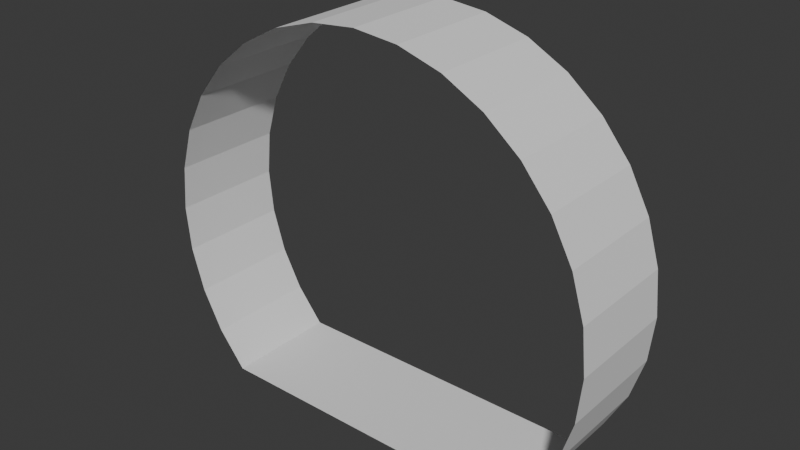 # Source: Tunnel.blend  (saved by Blender 5.1.30; exported with 4.5.12 LTS)
import bpy
from mathutils import Matrix  # noqa: F401  (used for matrix-valued properties, if any)

bpy.ops.wm.read_factory_settings(use_empty=True)
scene = bpy.context.scene
scene.name = 'Scene'

# ---- collections
col_collection = bpy.data.collections.new('Collection'); scene.collection.children.link(col_collection)

# ---- world
world_world = bpy.data.worlds.new('World'); scene.world = world_world
world_world.use_nodes = True; world_world.node_tree.nodes.clear()
_N = world_world.node_tree.nodes; _L = world_world.node_tree.links
n0 = _N.new('ShaderNodeOutputWorld'); n0.name = 'World Output'; n0.location = (200, 100)
n1 = _N.new('ShaderNodeBackground'); n1.name = 'Background'; n1.location = (-200, 100)
n1.inputs[0].default_value = (0.05088, 0.05088, 0.05088, 1.0)
_L.new(n1.outputs[0], n0.inputs[0])
n0.is_active_output = True
world_world.color = (0.05088, 0.05088, 0.05088)
world_world.sun_shadow_jitter_overblur = 0.0

# ---- meshes
me_cylinder = bpy.data.meshes.new('Cylinder')
me_cylinder.from_pydata([(-3.677, 1.3, 5.2), (-3.677, -1.3, 5.2), (-2.662, 1.3, 5.1), (-2.662, -1.3, 5.1), (-1.687, 1.3, 4.804), (-1.687, -1.3, 4.804), (-0.788, 1.3, 4.324), (-0.788, -1.3, 4.324), (-5.484e-06, 1.3, 3.677), (-5.484e-06, -1.3, 3.677), (-4.53e-06, 1.3, -3.677), (-4.53e-06, -1.3, -3.677), (-0.788, 1.3, -4.324), (-0.788, -1.3, -4.324), (-1.687, 1.3, -4.804), (-1.687, -1.3, -4.804), (-2.662, 1.3, -5.1), (-2.662, -1.3, -5.1), (-3.677, 1.3, -5.2), (-3.677, -1.3, -5.2), (-4.691, 1.3, -5.1), (-4.691, -1.3, -5.1), (-5.667, 1.3, -4.804), (-5.667, -1.3, -4.804), (-6.566, 1.3, -4.324), (-6.566, -1.3, -4.324), (-7.354, 1.3, -3.677), (-7.354, -1.3, -3.677), (-8.001, 1.3, -2.889), (-8.001, -1.3, -2.889), (-8.481, 1.3, -1.99), (-8.481, -1.3, -1.99), (-8.777, 1.3, -1.014), (-8.777, -1.3, -1.014), (-8.877, 1.3, -3.423e-07), (-8.877, -1.3, -4.198e-07), (-8.777, 1.3, 1.014), (-8.777, -1.3, 1.014), (-8.481, 1.3, 1.99), (-8.481, -1.3, 1.99), (-8.001, 1.3, 2.889), (-8.001, -1.3, 2.889), (-7.354, 1.3, 3.677), (-7.354, -1.3, 3.677), (-6.566, 1.3, 4.324), (-6.566, -1.3, 4.324), (-5.667, 1.3, 4.804), (-5.667, -1.3, 4.804), (-4.691, 1.3, 5.1), (-4.691, -1.3, 5.1)], [], [(0, 2, 3, 1), (2, 4, 5, 3), (4, 6, 7, 5), (6, 8, 9, 7), (8, 10, 11, 9), (10, 12, 13, 11), (12, 14, 15, 13), (14, 16, 17, 15), (16, 18, 19, 17), (18, 20, 21, 19), (20, 22, 23, 21), (22, 24, 25, 23), (24, 26, 27, 25), (26, 28, 29, 27), (28, 30, 31, 29), (30, 32, 33, 31), (32, 34, 35, 33), (34, 36, 37, 35), (36, 38, 39, 37), (38, 40, 41, 39), (40, 42, 43, 41), (42, 44, 45, 43), (44, 46, 47, 45), (46, 48, 49, 47), (48, 0, 1, 49)])
_uv = me_cylinder.uv_layers.new(name='UVMap')
_uv.uv.foreach_set('vector', [1.0, 0.5, 0.9688, 0.5, 0.9688, 1.0, 1.0, 1.0, 0.9688, 0.5, 0.9375, 0.5, 0.9375, 1.0, 0.9688, 1.0, 0.9375, 0.5, 0.9062, 0.5, 0.9062, 1.0, 0.9375, 1.0, 0.9062, 0.5, 0.875, 0.5, 0.875, 1.0, 0.9062, 1.0, 0.875, 0.5, 0.625, 0.5, 0.625, 1.0, 0.875, 1.0, 0.625, 0.5, 0.5938, 0.5, 0.5938, 1.0, 0.625, 1.0, 0.5938, 0.5, 0.5625, 0.5, 0.5625, 1.0, 0.5938, 1.0, 0.5625, 0.5, 0.5312, 0.5, 0.5312, 1.0, 0.5625, 1.0, 0.5312, 0.5, 0.5, 0.5, 0.5, 1.0, 0.5312, 1.0, 0.5, 0.5, 0.4688, 0.5, 0.4688, 1.0, 0.5, 1.0, 0.4688, 0.5, 0.4375, 0.5, 0.4375, 1.0, 0.4688, 1.0, 0.4375, 0.5, 0.4062, 0.5, 0.4062, 1.0, 0.4375, 1.0, 0.4062, 0.5, 0.375, 0.5, 0.375, 1.0, 0.4062, 1.0, 0.375, 0.5, 0.3438, 0.5, 0.3438, 1.0, 0.375, 1.0, 0.3438, 0.5, 0.3125, 0.5, 0.3125, 1.0, 0.3438, 1.0, 0.3125, 0.5, 0.2812, 0.5, 0.2812, 1.0, 0.3125, 1.0, 0.2812, 0.5, 0.25, 0.5, 0.25, 1.0, 0.2812, 1.0, 0.25, 0.5, 0.2188, 0.5, 0.2188, 1.0, 0.25, 1.0, 0.2188, 0.5, 0.1875, 0.5, 0.1875, 1.0, 0.2188, 1.0, 0.1875, 0.5, 0.1562, 0.5, 0.1562, 1.0, 0.1875, 1.0, 0.1562, 0.5, 0.125, 0.5, 0.125, 1.0, 0.1562, 1.0, 0.125, 0.5, 0.09375, 0.5, 0.09375, 1.0, 0.125, 1.0, 0.09375, 0.5, 0.0625, 0.5, 0.0625, 1.0, 0.09375, 1.0, 0.0625, 0.5, 0.03125, 0.5, 0.03125, 1.0, 0.0625, 1.0, 0.03125, 0.5, 0.0, 0.5, 0.0, 1.0, 0.03125, 1.0])
me_cylinder.update()

# ---- objects
ob_cylinder = bpy.data.objects.new('Cylinder', me_cylinder)

# ---- transforms, parenting, visibility, modifiers, constraints
ob_cylinder.location = (0.0, 0.0, 0.0)
ob_cylinder.rotation_euler = (0.0, 1.571, 0.0)

# ---- collection membership
col_collection.objects.link(ob_cylinder)

# ---- scene / render settings (as saved in the file)
scene.frame_start = 1; scene.frame_end = 250; scene.frame_set(1)
scene.render.engine = 'BLENDER_EEVEE_NEXT'
scene.render.bake_bias = 0.0
scene.render.bake_samples = 0
scene.cycles.sampling_pattern = 'TABULATED_SOBOL'
scene.eevee.use_volume_custom_range = False
bpy.context.view_layer.update()

# ---- added for rendering (the .blend has no active camera and no usable light): camera, sun
cam_auto = bpy.data.cameras.new('AutoCamera')
cam_auto.lens = 50.0
cam_auto.sensor_width = 36.0
cam_auto.clip_end = 1000.0
ob_auto_camera = bpy.data.objects.new('AutoCamera', cam_auto)
scene.collection.objects.link(ob_auto_camera)
ob_auto_camera.location = (12.8776, -15.4531, 14.7406)
ob_auto_camera.rotation_euler = (1.09748, -7.21219e-08, 0.694738)
scene.camera = ob_auto_camera
light_auto_sun = bpy.data.lights.new('AutoSun', 'SUN')
light_auto_sun.energy = 3.0
light_auto_sun.angle = 0.0523599
ob_auto_sun = bpy.data.objects.new('AutoSun', light_auto_sun)
scene.collection.objects.link(ob_auto_sun)
ob_auto_sun.rotation_euler = (0.872665, 0.174533, 0.523599)
bpy.context.view_layer.update()
